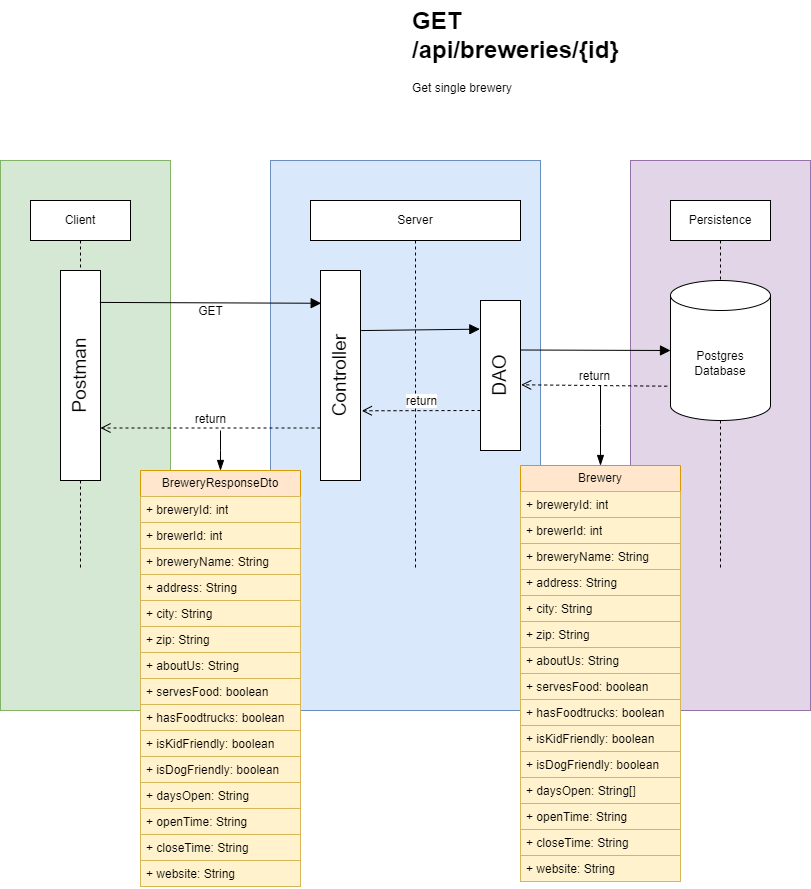

The diagram above was exported from draw.io. Its source (the exported page's mxGraphModel, read from the mxfile embedded in the PNG):
<mxGraphModel dx="1644" dy="446" grid="1" gridSize="10" guides="1" tooltips="1" connect="1" arrows="1" fold="1" page="1" pageScale="1" pageWidth="850" pageHeight="1100" math="0" shadow="0">
  <root>
    <mxCell id="0" />
    <mxCell id="1" parent="0" />
    <mxCell id="lFxge_j2AxtmTBK_opF0-119" value="" style="rounded=0;whiteSpace=wrap;html=1;fillColor=#e1d5e7;strokeColor=#9673a6;" parent="1" vertex="1">
      <mxGeometry x="610" y="350" width="180" height="550" as="geometry" />
    </mxCell>
    <mxCell id="lFxge_j2AxtmTBK_opF0-118" value="" style="rounded=0;whiteSpace=wrap;html=1;fillColor=#dae8fc;strokeColor=#6c8ebf;" parent="1" vertex="1">
      <mxGeometry x="250" y="350" width="270" height="550" as="geometry" />
    </mxCell>
    <mxCell id="lFxge_j2AxtmTBK_opF0-117" value="" style="rounded=0;whiteSpace=wrap;html=1;fillColor=#d5e8d4;strokeColor=#82b366;" parent="1" vertex="1">
      <mxGeometry x="-20" y="350" width="170" height="550" as="geometry" />
    </mxCell>
    <mxCell id="lFxge_j2AxtmTBK_opF0-1" value="Client" style="shape=umlLifeline;perimeter=lifelinePerimeter;whiteSpace=wrap;html=1;container=1;dropTarget=0;collapsible=0;recursiveResize=0;outlineConnect=0;portConstraint=eastwest;newEdgeStyle={&quot;edgeStyle&quot;:&quot;elbowEdgeStyle&quot;,&quot;elbow&quot;:&quot;vertical&quot;,&quot;curved&quot;:0,&quot;rounded&quot;:0};" parent="1" vertex="1">
      <mxGeometry x="10" y="390" width="100" height="370" as="geometry" />
    </mxCell>
    <mxCell id="lFxge_j2AxtmTBK_opF0-2" value="Server" style="shape=umlLifeline;perimeter=lifelinePerimeter;whiteSpace=wrap;html=1;container=1;dropTarget=0;collapsible=0;recursiveResize=0;outlineConnect=0;portConstraint=eastwest;newEdgeStyle={&quot;edgeStyle&quot;:&quot;elbowEdgeStyle&quot;,&quot;elbow&quot;:&quot;vertical&quot;,&quot;curved&quot;:0,&quot;rounded&quot;:0};" parent="1" vertex="1">
      <mxGeometry x="290" y="390" width="210" height="370" as="geometry" />
    </mxCell>
    <mxCell id="lFxge_j2AxtmTBK_opF0-3" value="Persistence" style="shape=umlLifeline;perimeter=lifelinePerimeter;whiteSpace=wrap;html=1;container=1;dropTarget=0;collapsible=0;recursiveResize=0;outlineConnect=0;portConstraint=eastwest;newEdgeStyle={&quot;curved&quot;:0,&quot;rounded&quot;:0};" parent="1" vertex="1">
      <mxGeometry x="650" y="390" width="100" height="370" as="geometry" />
    </mxCell>
    <mxCell id="lFxge_j2AxtmTBK_opF0-4" value="Postgres&lt;div&gt;Database&lt;/div&gt;" style="shape=cylinder3;whiteSpace=wrap;html=1;boundedLbl=1;backgroundOutline=1;size=15;" parent="1" vertex="1">
      <mxGeometry x="650" y="470" width="100" height="140" as="geometry" />
    </mxCell>
    <mxCell id="lFxge_j2AxtmTBK_opF0-5" value="Postman" style="rounded=0;whiteSpace=wrap;html=1;horizontal=0;fontSize=19;" parent="1" vertex="1">
      <mxGeometry x="40" y="460" width="40" height="210" as="geometry" />
    </mxCell>
    <mxCell id="lFxge_j2AxtmTBK_opF0-6" value="Controller" style="rounded=0;whiteSpace=wrap;html=1;horizontal=0;fontSize=19;" parent="1" vertex="1">
      <mxGeometry x="300" y="460" width="40" height="210" as="geometry" />
    </mxCell>
    <mxCell id="lFxge_j2AxtmTBK_opF0-7" value="GET" style="html=1;verticalAlign=bottom;endArrow=block;curved=0;rounded=0;fontSize=12;startSize=8;endSize=8;exitX=0.983;exitY=0.152;exitDx=0;exitDy=0;exitPerimeter=0;entryX=0.017;entryY=0.156;entryDx=0;entryDy=0;entryPerimeter=0;" parent="1" source="lFxge_j2AxtmTBK_opF0-5" target="lFxge_j2AxtmTBK_opF0-6" edge="1">
      <mxGeometry x="0.0006" y="-18" width="80" relative="1" as="geometry">
        <mxPoint x="320" y="580" as="sourcePoint" />
        <mxPoint x="400" y="580" as="targetPoint" />
        <mxPoint as="offset" />
      </mxGeometry>
    </mxCell>
    <mxCell id="lFxge_j2AxtmTBK_opF0-8" value="" style="html=1;verticalAlign=bottom;endArrow=block;curved=0;rounded=0;fontSize=12;startSize=8;endSize=8;entryX=-0.017;entryY=0.191;entryDx=0;entryDy=0;entryPerimeter=0;exitX=1.017;exitY=0.286;exitDx=0;exitDy=0;exitPerimeter=0;" parent="1" source="lFxge_j2AxtmTBK_opF0-6" target="lFxge_j2AxtmTBK_opF0-10" edge="1">
      <mxGeometry width="80" relative="1" as="geometry">
        <mxPoint x="290" y="580" as="sourcePoint" />
        <mxPoint x="376" y="518.38" as="targetPoint" />
      </mxGeometry>
    </mxCell>
    <mxCell id="lFxge_j2AxtmTBK_opF0-10" value="DAO" style="rounded=0;whiteSpace=wrap;html=1;horizontal=0;fontSize=19;" parent="1" vertex="1">
      <mxGeometry x="460" y="490" width="40" height="150" as="geometry" />
    </mxCell>
    <mxCell id="lFxge_j2AxtmTBK_opF0-12" value="return" style="html=1;verticalAlign=bottom;endArrow=open;dashed=1;endSize=8;curved=0;rounded=0;fontSize=12;entryX=1.017;entryY=0.562;entryDx=0;entryDy=0;entryPerimeter=0;exitX=-0.033;exitY=0.755;exitDx=0;exitDy=0;exitPerimeter=0;" parent="1" source="lFxge_j2AxtmTBK_opF0-4" target="lFxge_j2AxtmTBK_opF0-10" edge="1">
      <mxGeometry relative="1" as="geometry">
        <mxPoint x="580" y="575" as="sourcePoint" />
        <mxPoint x="450.5" y="575" as="targetPoint" />
      </mxGeometry>
    </mxCell>
    <mxCell id="lFxge_j2AxtmTBK_opF0-13" value="return" style="html=1;verticalAlign=bottom;endArrow=open;dashed=1;endSize=8;curved=0;rounded=0;fontSize=12;entryX=1.033;entryY=0.668;entryDx=0;entryDy=0;entryPerimeter=0;" parent="1" target="lFxge_j2AxtmTBK_opF0-6" edge="1">
      <mxGeometry relative="1" as="geometry">
        <mxPoint x="460" y="600" as="sourcePoint" />
        <mxPoint x="420" y="600" as="targetPoint" />
      </mxGeometry>
    </mxCell>
    <mxCell id="lFxge_j2AxtmTBK_opF0-14" value="return" style="html=1;verticalAlign=bottom;endArrow=open;dashed=1;endSize=8;curved=0;rounded=0;fontSize=12;entryX=1;entryY=0.75;entryDx=0;entryDy=0;exitX=0;exitY=0.75;exitDx=0;exitDy=0;" parent="1" source="lFxge_j2AxtmTBK_opF0-6" target="lFxge_j2AxtmTBK_opF0-5" edge="1">
      <mxGeometry relative="1" as="geometry">
        <mxPoint x="300" y="620" as="sourcePoint" />
        <mxPoint x="200" y="620" as="targetPoint" />
      </mxGeometry>
    </mxCell>
    <mxCell id="lFxge_j2AxtmTBK_opF0-16" value="" style="html=1;verticalAlign=bottom;endArrow=block;curved=0;rounded=0;fontSize=12;startSize=8;endSize=8;entryX=0;entryY=0.5;entryDx=0;entryDy=0;entryPerimeter=0;" parent="1" target="lFxge_j2AxtmTBK_opF0-4" edge="1">
      <mxGeometry width="80" relative="1" as="geometry">
        <mxPoint x="500" y="539.5" as="sourcePoint" />
        <mxPoint x="580" y="539.5" as="targetPoint" />
      </mxGeometry>
    </mxCell>
    <mxCell id="lFxge_j2AxtmTBK_opF0-82" value="&lt;h1 style=&quot;margin-top: 0px;&quot;&gt;GET /api/breweries/{id}&lt;/h1&gt;&lt;p&gt;Get single brewery&lt;br&gt;&lt;/p&gt;" style="text;html=1;whiteSpace=wrap;overflow=hidden;rounded=0;" parent="1" vertex="1">
      <mxGeometry x="390" y="190" width="260" height="120" as="geometry" />
    </mxCell>
    <mxCell id="lFxge_j2AxtmTBK_opF0-83" value="Brewery" style="swimlane;fontStyle=0;childLayout=stackLayout;horizontal=1;startSize=26;fillColor=#ffe6cc;horizontalStack=0;resizeParent=1;resizeParentMax=0;resizeLast=0;collapsible=1;marginBottom=0;whiteSpace=wrap;html=1;strokeColor=#d79b00;" parent="1" vertex="1">
      <mxGeometry x="500" y="655" width="160" height="416" as="geometry" />
    </mxCell>
    <mxCell id="lFxge_j2AxtmTBK_opF0-115" value="+ breweryId: int" style="text;strokeColor=#d6b656;fillColor=#fff2cc;align=left;verticalAlign=top;spacingLeft=4;spacingRight=4;overflow=hidden;rotatable=0;points=[[0,0.5],[1,0.5]];portConstraint=eastwest;whiteSpace=wrap;html=1;" parent="lFxge_j2AxtmTBK_opF0-83" vertex="1">
      <mxGeometry y="26" width="160" height="26" as="geometry" />
    </mxCell>
    <mxCell id="lFxge_j2AxtmTBK_opF0-84" value="+ brewerId: int" style="text;strokeColor=#d6b656;fillColor=#fff2cc;align=left;verticalAlign=top;spacingLeft=4;spacingRight=4;overflow=hidden;rotatable=0;points=[[0,0.5],[1,0.5]];portConstraint=eastwest;whiteSpace=wrap;html=1;" parent="lFxge_j2AxtmTBK_opF0-83" vertex="1">
      <mxGeometry y="52" width="160" height="26" as="geometry" />
    </mxCell>
    <mxCell id="lFxge_j2AxtmTBK_opF0-114" value="+ breweryName: String" style="text;strokeColor=#d6b656;fillColor=#fff2cc;align=left;verticalAlign=top;spacingLeft=4;spacingRight=4;overflow=hidden;rotatable=0;points=[[0,0.5],[1,0.5]];portConstraint=eastwest;whiteSpace=wrap;html=1;" parent="lFxge_j2AxtmTBK_opF0-83" vertex="1">
      <mxGeometry y="78" width="160" height="26" as="geometry" />
    </mxCell>
    <mxCell id="lFxge_j2AxtmTBK_opF0-85" value="+ address: String" style="text;strokeColor=#d6b656;fillColor=#fff2cc;align=left;verticalAlign=top;spacingLeft=4;spacingRight=4;overflow=hidden;rotatable=0;points=[[0,0.5],[1,0.5]];portConstraint=eastwest;whiteSpace=wrap;html=1;" parent="lFxge_j2AxtmTBK_opF0-83" vertex="1">
      <mxGeometry y="104" width="160" height="26" as="geometry" />
    </mxCell>
    <mxCell id="lFxge_j2AxtmTBK_opF0-86" value="+ city: String" style="text;strokeColor=#d6b656;fillColor=#fff2cc;align=left;verticalAlign=top;spacingLeft=4;spacingRight=4;overflow=hidden;rotatable=0;points=[[0,0.5],[1,0.5]];portConstraint=eastwest;whiteSpace=wrap;html=1;" parent="lFxge_j2AxtmTBK_opF0-83" vertex="1">
      <mxGeometry y="130" width="160" height="26" as="geometry" />
    </mxCell>
    <mxCell id="lFxge_j2AxtmTBK_opF0-87" value="+ zip: String" style="text;strokeColor=#d6b656;fillColor=#fff2cc;align=left;verticalAlign=top;spacingLeft=4;spacingRight=4;overflow=hidden;rotatable=0;points=[[0,0.5],[1,0.5]];portConstraint=eastwest;whiteSpace=wrap;html=1;" parent="lFxge_j2AxtmTBK_opF0-83" vertex="1">
      <mxGeometry y="156" width="160" height="26" as="geometry" />
    </mxCell>
    <mxCell id="lFxge_j2AxtmTBK_opF0-88" value="+ aboutUs: String" style="text;strokeColor=#d6b656;fillColor=#fff2cc;align=left;verticalAlign=top;spacingLeft=4;spacingRight=4;overflow=hidden;rotatable=0;points=[[0,0.5],[1,0.5]];portConstraint=eastwest;whiteSpace=wrap;html=1;" parent="lFxge_j2AxtmTBK_opF0-83" vertex="1">
      <mxGeometry y="182" width="160" height="26" as="geometry" />
    </mxCell>
    <mxCell id="lFxge_j2AxtmTBK_opF0-89" value="+ servesFood: boolean" style="text;strokeColor=#d6b656;fillColor=#fff2cc;align=left;verticalAlign=top;spacingLeft=4;spacingRight=4;overflow=hidden;rotatable=0;points=[[0,0.5],[1,0.5]];portConstraint=eastwest;whiteSpace=wrap;html=1;" parent="lFxge_j2AxtmTBK_opF0-83" vertex="1">
      <mxGeometry y="208" width="160" height="26" as="geometry" />
    </mxCell>
    <mxCell id="lFxge_j2AxtmTBK_opF0-90" value="+ hasFoodtrucks: boolean" style="text;strokeColor=#d6b656;fillColor=#fff2cc;align=left;verticalAlign=top;spacingLeft=4;spacingRight=4;overflow=hidden;rotatable=0;points=[[0,0.5],[1,0.5]];portConstraint=eastwest;whiteSpace=wrap;html=1;" parent="lFxge_j2AxtmTBK_opF0-83" vertex="1">
      <mxGeometry y="234" width="160" height="26" as="geometry" />
    </mxCell>
    <mxCell id="lFxge_j2AxtmTBK_opF0-91" value="+ isKidFriendly: boolean" style="text;strokeColor=#d6b656;fillColor=#fff2cc;align=left;verticalAlign=top;spacingLeft=4;spacingRight=4;overflow=hidden;rotatable=0;points=[[0,0.5],[1,0.5]];portConstraint=eastwest;whiteSpace=wrap;html=1;" parent="lFxge_j2AxtmTBK_opF0-83" vertex="1">
      <mxGeometry y="260" width="160" height="26" as="geometry" />
    </mxCell>
    <mxCell id="lFxge_j2AxtmTBK_opF0-92" value="+ isDogFriendly: boolean" style="text;strokeColor=#d6b656;fillColor=#fff2cc;align=left;verticalAlign=top;spacingLeft=4;spacingRight=4;overflow=hidden;rotatable=0;points=[[0,0.5],[1,0.5]];portConstraint=eastwest;whiteSpace=wrap;html=1;" parent="lFxge_j2AxtmTBK_opF0-83" vertex="1">
      <mxGeometry y="286" width="160" height="26" as="geometry" />
    </mxCell>
    <mxCell id="lFxge_j2AxtmTBK_opF0-93" value="+ daysOpen: String[]" style="text;strokeColor=#d6b656;fillColor=#fff2cc;align=left;verticalAlign=top;spacingLeft=4;spacingRight=4;overflow=hidden;rotatable=0;points=[[0,0.5],[1,0.5]];portConstraint=eastwest;whiteSpace=wrap;html=1;" parent="lFxge_j2AxtmTBK_opF0-83" vertex="1">
      <mxGeometry y="312" width="160" height="26" as="geometry" />
    </mxCell>
    <mxCell id="lFxge_j2AxtmTBK_opF0-94" value="+ openTime: String" style="text;strokeColor=#d6b656;fillColor=#fff2cc;align=left;verticalAlign=top;spacingLeft=4;spacingRight=4;overflow=hidden;rotatable=0;points=[[0,0.5],[1,0.5]];portConstraint=eastwest;whiteSpace=wrap;html=1;" parent="lFxge_j2AxtmTBK_opF0-83" vertex="1">
      <mxGeometry y="338" width="160" height="26" as="geometry" />
    </mxCell>
    <mxCell id="lFxge_j2AxtmTBK_opF0-95" value="+ closeTime: String" style="text;strokeColor=#d6b656;fillColor=#fff2cc;align=left;verticalAlign=top;spacingLeft=4;spacingRight=4;overflow=hidden;rotatable=0;points=[[0,0.5],[1,0.5]];portConstraint=eastwest;whiteSpace=wrap;html=1;" parent="lFxge_j2AxtmTBK_opF0-83" vertex="1">
      <mxGeometry y="364" width="160" height="26" as="geometry" />
    </mxCell>
    <mxCell id="lFxge_j2AxtmTBK_opF0-96" value="+ website: String" style="text;strokeColor=#d6b656;fillColor=#fff2cc;align=left;verticalAlign=top;spacingLeft=4;spacingRight=4;overflow=hidden;rotatable=0;points=[[0,0.5],[1,0.5]];portConstraint=eastwest;whiteSpace=wrap;html=1;" parent="lFxge_j2AxtmTBK_opF0-83" vertex="1">
      <mxGeometry y="390" width="160" height="26" as="geometry" />
    </mxCell>
    <mxCell id="lFxge_j2AxtmTBK_opF0-97" value="" style="edgeStyle=elbowEdgeStyle;fontSize=12;html=1;endArrow=blockThin;endFill=1;rounded=0;startSize=8;endSize=8;curved=1;entryX=0.5;entryY=0;entryDx=0;entryDy=0;" parent="1" target="lFxge_j2AxtmTBK_opF0-83" edge="1">
      <mxGeometry width="160" relative="1" as="geometry">
        <mxPoint x="580" y="575" as="sourcePoint" />
        <mxPoint x="460" y="675" as="targetPoint" />
      </mxGeometry>
    </mxCell>
    <mxCell id="lFxge_j2AxtmTBK_opF0-112" value="" style="edgeStyle=elbowEdgeStyle;fontSize=12;html=1;endArrow=blockThin;endFill=1;rounded=0;startSize=8;endSize=8;curved=1;entryX=0.5;entryY=0;entryDx=0;entryDy=0;" parent="1" edge="1">
      <mxGeometry width="160" relative="1" as="geometry">
        <mxPoint x="200" y="620" as="sourcePoint" />
        <mxPoint x="200" y="660" as="targetPoint" />
      </mxGeometry>
    </mxCell>
    <mxCell id="BDvUFdIGlHCOt6iROgY--1" value="BreweryResponseDto" style="swimlane;fontStyle=0;childLayout=stackLayout;horizontal=1;startSize=26;fillColor=#ffe6cc;horizontalStack=0;resizeParent=1;resizeParentMax=0;resizeLast=0;collapsible=1;marginBottom=0;whiteSpace=wrap;html=1;strokeColor=#d79b00;" parent="1" vertex="1">
      <mxGeometry x="120" y="660" width="160" height="416" as="geometry" />
    </mxCell>
    <mxCell id="BDvUFdIGlHCOt6iROgY--2" value="+ breweryId: int" style="text;strokeColor=#d6b656;fillColor=#fff2cc;align=left;verticalAlign=top;spacingLeft=4;spacingRight=4;overflow=hidden;rotatable=0;points=[[0,0.5],[1,0.5]];portConstraint=eastwest;whiteSpace=wrap;html=1;" parent="BDvUFdIGlHCOt6iROgY--1" vertex="1">
      <mxGeometry y="26" width="160" height="26" as="geometry" />
    </mxCell>
    <mxCell id="BDvUFdIGlHCOt6iROgY--3" value="+ brewerId: int" style="text;strokeColor=#d6b656;fillColor=#fff2cc;align=left;verticalAlign=top;spacingLeft=4;spacingRight=4;overflow=hidden;rotatable=0;points=[[0,0.5],[1,0.5]];portConstraint=eastwest;whiteSpace=wrap;html=1;" parent="BDvUFdIGlHCOt6iROgY--1" vertex="1">
      <mxGeometry y="52" width="160" height="26" as="geometry" />
    </mxCell>
    <mxCell id="BDvUFdIGlHCOt6iROgY--4" value="+ breweryName: String" style="text;strokeColor=#d6b656;fillColor=#fff2cc;align=left;verticalAlign=top;spacingLeft=4;spacingRight=4;overflow=hidden;rotatable=0;points=[[0,0.5],[1,0.5]];portConstraint=eastwest;whiteSpace=wrap;html=1;" parent="BDvUFdIGlHCOt6iROgY--1" vertex="1">
      <mxGeometry y="78" width="160" height="26" as="geometry" />
    </mxCell>
    <mxCell id="BDvUFdIGlHCOt6iROgY--5" value="+ address: String" style="text;strokeColor=#d6b656;fillColor=#fff2cc;align=left;verticalAlign=top;spacingLeft=4;spacingRight=4;overflow=hidden;rotatable=0;points=[[0,0.5],[1,0.5]];portConstraint=eastwest;whiteSpace=wrap;html=1;" parent="BDvUFdIGlHCOt6iROgY--1" vertex="1">
      <mxGeometry y="104" width="160" height="26" as="geometry" />
    </mxCell>
    <mxCell id="BDvUFdIGlHCOt6iROgY--6" value="+ city: String" style="text;strokeColor=#d6b656;fillColor=#fff2cc;align=left;verticalAlign=top;spacingLeft=4;spacingRight=4;overflow=hidden;rotatable=0;points=[[0,0.5],[1,0.5]];portConstraint=eastwest;whiteSpace=wrap;html=1;" parent="BDvUFdIGlHCOt6iROgY--1" vertex="1">
      <mxGeometry y="130" width="160" height="26" as="geometry" />
    </mxCell>
    <mxCell id="BDvUFdIGlHCOt6iROgY--7" value="+ zip: String" style="text;strokeColor=#d6b656;fillColor=#fff2cc;align=left;verticalAlign=top;spacingLeft=4;spacingRight=4;overflow=hidden;rotatable=0;points=[[0,0.5],[1,0.5]];portConstraint=eastwest;whiteSpace=wrap;html=1;" parent="BDvUFdIGlHCOt6iROgY--1" vertex="1">
      <mxGeometry y="156" width="160" height="26" as="geometry" />
    </mxCell>
    <mxCell id="BDvUFdIGlHCOt6iROgY--8" value="+ aboutUs: String" style="text;strokeColor=#d6b656;fillColor=#fff2cc;align=left;verticalAlign=top;spacingLeft=4;spacingRight=4;overflow=hidden;rotatable=0;points=[[0,0.5],[1,0.5]];portConstraint=eastwest;whiteSpace=wrap;html=1;" parent="BDvUFdIGlHCOt6iROgY--1" vertex="1">
      <mxGeometry y="182" width="160" height="26" as="geometry" />
    </mxCell>
    <mxCell id="BDvUFdIGlHCOt6iROgY--9" value="+ servesFood: boolean" style="text;strokeColor=#d6b656;fillColor=#fff2cc;align=left;verticalAlign=top;spacingLeft=4;spacingRight=4;overflow=hidden;rotatable=0;points=[[0,0.5],[1,0.5]];portConstraint=eastwest;whiteSpace=wrap;html=1;" parent="BDvUFdIGlHCOt6iROgY--1" vertex="1">
      <mxGeometry y="208" width="160" height="26" as="geometry" />
    </mxCell>
    <mxCell id="BDvUFdIGlHCOt6iROgY--10" value="+ hasFoodtrucks: boolean" style="text;strokeColor=#d6b656;fillColor=#fff2cc;align=left;verticalAlign=top;spacingLeft=4;spacingRight=4;overflow=hidden;rotatable=0;points=[[0,0.5],[1,0.5]];portConstraint=eastwest;whiteSpace=wrap;html=1;" parent="BDvUFdIGlHCOt6iROgY--1" vertex="1">
      <mxGeometry y="234" width="160" height="26" as="geometry" />
    </mxCell>
    <mxCell id="BDvUFdIGlHCOt6iROgY--11" value="+ isKidFriendly: boolean" style="text;strokeColor=#d6b656;fillColor=#fff2cc;align=left;verticalAlign=top;spacingLeft=4;spacingRight=4;overflow=hidden;rotatable=0;points=[[0,0.5],[1,0.5]];portConstraint=eastwest;whiteSpace=wrap;html=1;" parent="BDvUFdIGlHCOt6iROgY--1" vertex="1">
      <mxGeometry y="260" width="160" height="26" as="geometry" />
    </mxCell>
    <mxCell id="BDvUFdIGlHCOt6iROgY--12" value="+ isDogFriendly: boolean" style="text;strokeColor=#d6b656;fillColor=#fff2cc;align=left;verticalAlign=top;spacingLeft=4;spacingRight=4;overflow=hidden;rotatable=0;points=[[0,0.5],[1,0.5]];portConstraint=eastwest;whiteSpace=wrap;html=1;" parent="BDvUFdIGlHCOt6iROgY--1" vertex="1">
      <mxGeometry y="286" width="160" height="26" as="geometry" />
    </mxCell>
    <mxCell id="BDvUFdIGlHCOt6iROgY--13" value="+ daysOpen: String" style="text;strokeColor=#d6b656;fillColor=#fff2cc;align=left;verticalAlign=top;spacingLeft=4;spacingRight=4;overflow=hidden;rotatable=0;points=[[0,0.5],[1,0.5]];portConstraint=eastwest;whiteSpace=wrap;html=1;" parent="BDvUFdIGlHCOt6iROgY--1" vertex="1">
      <mxGeometry y="312" width="160" height="26" as="geometry" />
    </mxCell>
    <mxCell id="BDvUFdIGlHCOt6iROgY--14" value="+ openTime: String" style="text;strokeColor=#d6b656;fillColor=#fff2cc;align=left;verticalAlign=top;spacingLeft=4;spacingRight=4;overflow=hidden;rotatable=0;points=[[0,0.5],[1,0.5]];portConstraint=eastwest;whiteSpace=wrap;html=1;" parent="BDvUFdIGlHCOt6iROgY--1" vertex="1">
      <mxGeometry y="338" width="160" height="26" as="geometry" />
    </mxCell>
    <mxCell id="BDvUFdIGlHCOt6iROgY--15" value="+ closeTime: String" style="text;strokeColor=#d6b656;fillColor=#fff2cc;align=left;verticalAlign=top;spacingLeft=4;spacingRight=4;overflow=hidden;rotatable=0;points=[[0,0.5],[1,0.5]];portConstraint=eastwest;whiteSpace=wrap;html=1;" parent="BDvUFdIGlHCOt6iROgY--1" vertex="1">
      <mxGeometry y="364" width="160" height="26" as="geometry" />
    </mxCell>
    <mxCell id="BDvUFdIGlHCOt6iROgY--16" value="+ website: String" style="text;strokeColor=#d6b656;fillColor=#fff2cc;align=left;verticalAlign=top;spacingLeft=4;spacingRight=4;overflow=hidden;rotatable=0;points=[[0,0.5],[1,0.5]];portConstraint=eastwest;whiteSpace=wrap;html=1;" parent="BDvUFdIGlHCOt6iROgY--1" vertex="1">
      <mxGeometry y="390" width="160" height="26" as="geometry" />
    </mxCell>
  </root>
</mxGraphModel>